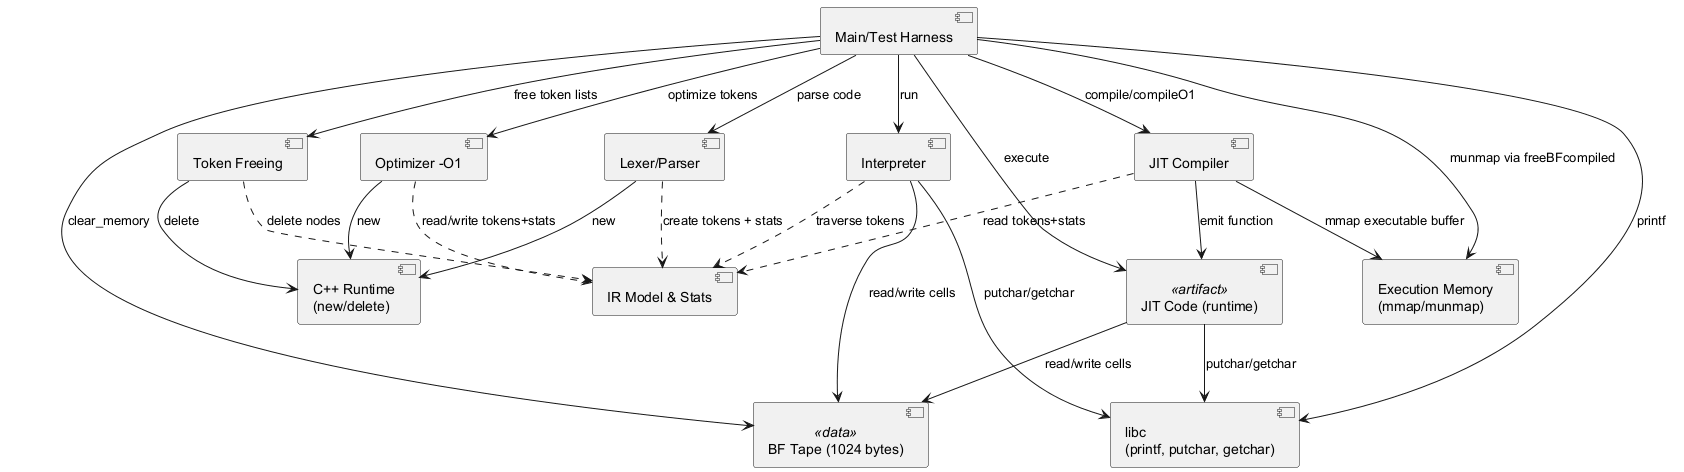

The diagram above was rendered by PlantUML. Its source (embedded in the PNG):
@startuml

component "Main/Test Harness" as Main
component "Lexer/Parser" as Lexer
component "Interpreter" as Interpreter
component "Optimizer -O1" as Optimizer
component "JIT Compiler" as JIT
component "Execution Memory\n(mmap/munmap)" as ExecMem
component "IR Model & Stats" as IR
component "Token Freeing" as TokenFree
component "BF Tape (1024 bytes)" as Tape <<data>>
component "libc\n(printf, putchar, getchar)" as Libc
component "C++ Runtime\n(new/delete)" as CppRT
component "JIT Code (runtime)" as JITCode <<artifact>>

Main --> Lexer : parse code
Lexer ..> IR : create tokens + stats

Main --> Interpreter : run
Interpreter ..> IR : traverse tokens
Interpreter --> Tape : read/write cells
Interpreter --> Libc : putchar/getchar

Main --> Optimizer : optimize tokens
Optimizer ..> IR : read/write tokens+stats

Main --> JIT : compile/compileO1
JIT ..> IR : read tokens+stats
JIT --> ExecMem : mmap executable buffer
JIT --> JITCode : emit function

Main --> JITCode : execute
JITCode --> Tape : read/write cells
JITCode --> Libc : putchar/getchar

Main --> TokenFree : free token lists
TokenFree ..> IR : delete nodes

Lexer --> CppRT : new
Optimizer --> CppRT : new
TokenFree --> CppRT : delete

Main --> ExecMem : munmap via freeBFcompiled
Main --> Tape : clear_memory
Main --> Libc : printf

@enduml